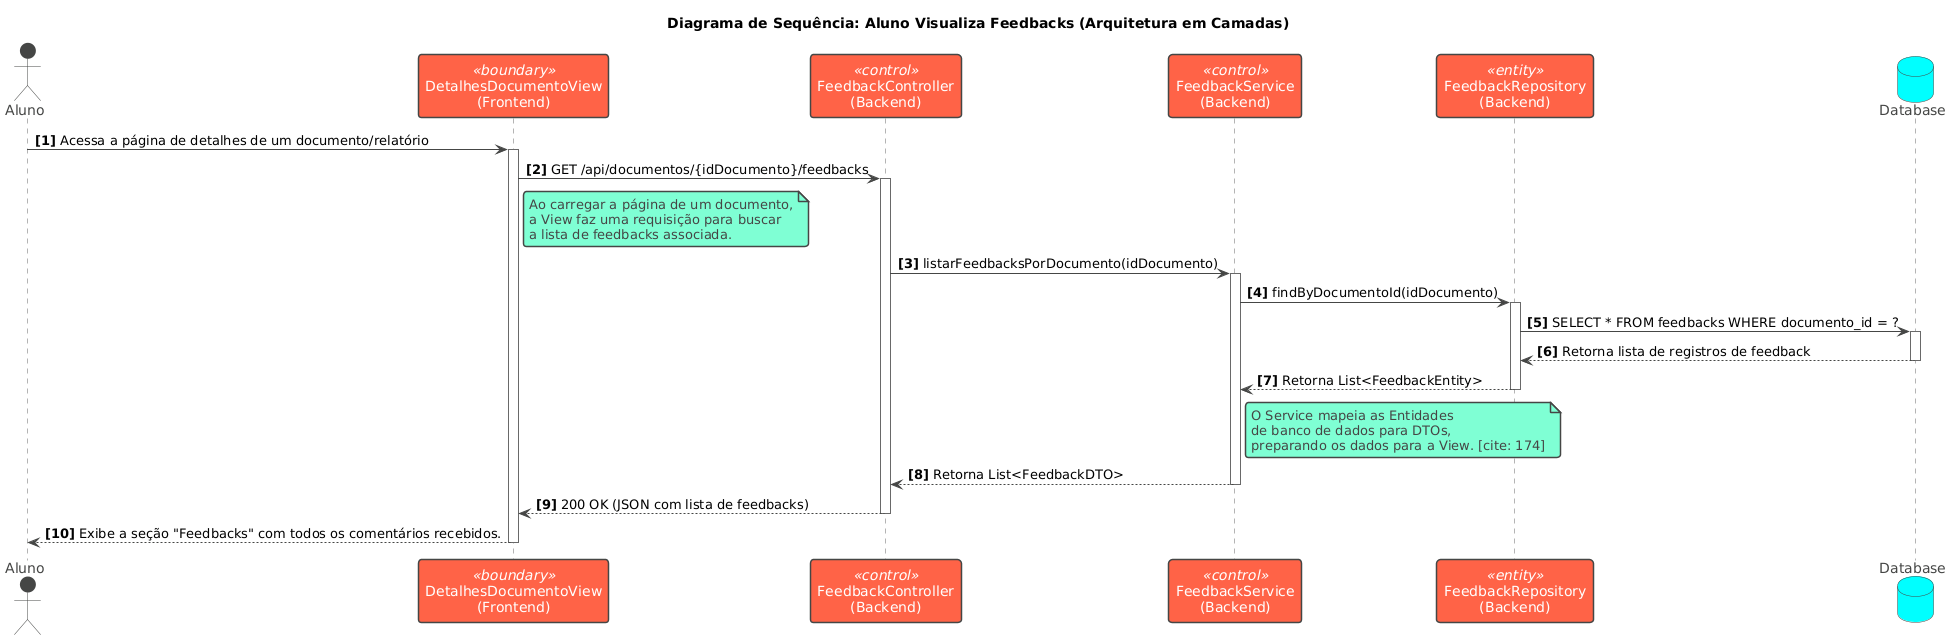

The diagram above was rendered by PlantUML. Its source (embedded in the PNG):
@startuml
!theme vibrant

title Diagrama de Sequência: Aluno Visualiza Feedbacks (Arquitetura em Camadas)

autonumber "<b>[0]</b>"

actor "Aluno" as User
participant "DetalhesDocumentoView\n(Frontend)" as View <<boundary>>
participant "FeedbackController\n(Backend)" as Controller <<control>>
participant "FeedbackService\n(Backend)" as Service <<control>>
participant "FeedbackRepository\n(Backend)" as Repository <<entity>>
database "Database" as DB

skinparam sequence {
    ActorBorderColor black
    ActorBackgroundColor #ADD8E6

    ParticipantBorderColor #333
    ParticipantBackgroundColor #FFFFFF
}

User -> View: Acessa a página de detalhes de um documento/relatório
activate View

View -> Controller: GET /api/documentos/{idDocumento}/feedbacks
activate Controller

note right of View
  Ao carregar a página de um documento,
  a View faz uma requisição para buscar
  a lista de feedbacks associada.
end note

Controller -> Service: listarFeedbacksPorDocumento(idDocumento)
activate Service

Service -> Repository: findByDocumentoId(idDocumento)
activate Repository

Repository -> DB: SELECT * FROM feedbacks WHERE documento_id = ?
activate DB
DB --> Repository: Retorna lista de registros de feedback
deactivate DB

Repository --> Service: Retorna List<FeedbackEntity>
deactivate Repository

note right of Service
  O Service mapeia as Entidades
  de banco de dados para DTOs,
  preparando os dados para a View. [cite: 174]
end note

Service --> Controller: Retorna List<FeedbackDTO>
deactivate Service

Controller --> View: 200 OK (JSON com lista de feedbacks)
deactivate Controller

View --> User: Exibe a seção "Feedbacks" com todos os comentários recebidos.
deactivate View
@enduml